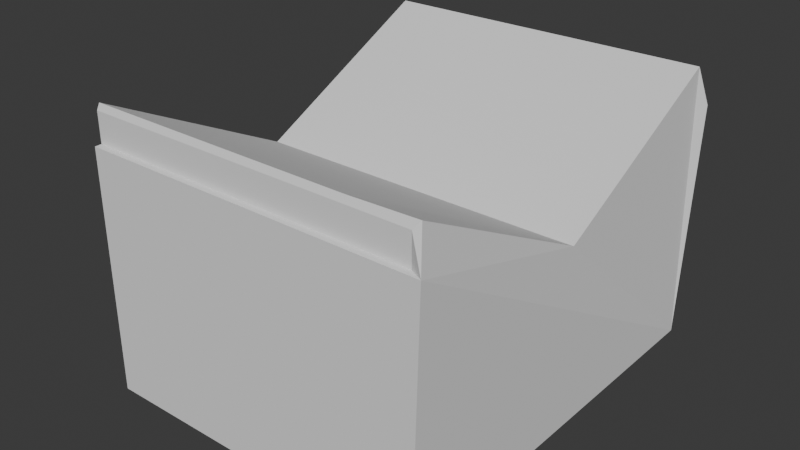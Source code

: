 # Source: half_up_cube_refineroof.blend  (saved by Blender 4.0.36; exported with 4.5.12 LTS)
import bpy
from mathutils import Matrix  # noqa: F401  (used for matrix-valued properties, if any)

bpy.ops.wm.read_factory_settings(use_empty=True)
scene = bpy.context.scene
scene.name = 'Scene'

# ---- world
world_world = bpy.data.worlds.new('World'); scene.world = world_world
world_world.use_nodes = True; world_world.node_tree.nodes.clear()
_N = world_world.node_tree.nodes; _L = world_world.node_tree.links
n0 = _N.new('ShaderNodeOutputWorld'); n0.name = 'World Output'; n0.location = (300, 300)
n1 = _N.new('ShaderNodeBackground'); n1.name = 'Background'; n1.location = (10, 300)
n1.inputs[0].default_value = (0.05088, 0.05088, 0.05088, 1.0)
_L.new(n1.outputs[0], n0.inputs[0])
n0.is_active_output = True
world_world.color = (0.05088, 0.05088, 0.05088)
world_world.use_sun_shadow = False
world_world.sun_shadow_jitter_overblur = 0.0

# ---- meshes
me_walls = bpy.data.meshes.new('walls')
me_walls.from_pydata([(10.2, -6.2, -0.2), (10.2, 6.2, -0.2), (10.17, -5.889, 8.221), (10.17, 5.889, 8.221), (10.18, -1.956e-08, 5.23), (10.4, -6.2, 7.1), (10.4, 6.2, 7.1), (8.166, -5.911, 8.179), (9.494, -1.186e-08, 5.224), (0.0, 4.743e-09, 5.224), (0.0, 5.911, 8.179), (0.0, 6.2, -0.2), (0.0, 6.2, 7.1), (0.0, -6.2, -0.2), (0.0, -6.2, 7.1), (0.0, -5.911, 8.179), (10.0, -6.0, 0.0), (10.0, 6.0, 0.0), (10.0, -6.0, 8.0), (10.0, 6.0, 8.0), (10.0, 0.0, 5.0), (10.0, -6.0, 7.1), (10.0, 6.0, 7.1), (8.166, -6.0, 8.0), (9.494, 0.0, 5.0), (0.0, 0.0, 5.0), (0.0, 6.0, 8.0), (0.0, 6.0, 0.0), (0.0, 6.0, 7.1), (0.0, -6.0, 0.0), (0.0, -6.0, 7.1), (0.0, -6.0, 8.0)], [], [(6, 3, 4, 2, 5, 0, 1), (8, 4, 3, 10, 9), (6, 1, 11, 12), (0, 5, 14, 13), (7, 2, 4, 8), (11, 1, 0, 13), (7, 8, 9, 15), (22, 17, 16, 21, 18, 20, 19), (24, 25, 26, 19, 20), (22, 28, 27, 17), (16, 29, 30, 21), (23, 24, 20, 18), (27, 29, 16, 17), (23, 31, 25, 24), (11, 13, 29, 27), (5, 2, 18, 21), (2, 7, 23, 18), (10, 3, 19, 26), (6, 12, 28, 22), (14, 5, 21, 30), (7, 15, 31, 23), (15, 9, 25, 31), (12, 11, 27, 28), (13, 14, 30, 29), (3, 6, 22, 19), (9, 10, 26, 25)])
_uv = me_walls.uv_layers.new(name='UVMap')
_uv.uv.foreach_set('vector', [1.0, 1.0, 1.0, 1.0, 1.0, 0.5, 1.0, 0.0, 1.0, 0.0, 1.0, 0.0, 1.0, 1.0, 0.9747, 0.5, 1.0, 0.5, 1.0, 1.0, 0.5, 1.0, 0.5, 0.5, 1.0, 1.0, 1.0, 1.0, 0.5, 1.0, 0.5, 1.0, 1.0, 0.0, 1.0, 0.0, 0.5, 0.0, 0.5, 0.0, 0.9083, 0.0, 1.0, 0.0, 1.0, 0.5, 0.9747, 0.5, 0.5, 1.0, 1.0, 1.0, 1.0, 0.0, 0.5, 0.0, 0.9083, 0.0, 0.9747, 0.5, 0.5, 0.5, 0.5, 0.0, 1.0, 1.0, 1.0, 1.0, 1.0, 0.0, 1.0, 0.0, 1.0, 0.0, 1.0, 0.5, 1.0, 1.0, 0.9747, 0.5, 0.5, 0.5, 0.5, 1.0, 1.0, 1.0, 1.0, 0.5, 1.0, 1.0, 0.5, 1.0, 0.5, 1.0, 1.0, 1.0, 1.0, 0.0, 0.5, 0.0, 0.5, 0.0, 1.0, 0.0, 0.9083, 0.0, 0.9747, 0.5, 1.0, 0.5, 1.0, 0.0, 0.5, 1.0, 0.5, 0.0, 1.0, 0.0, 1.0, 1.0, 0.9083, 0.0, 0.5, 0.0, 0.5, 0.5, 0.9747, 0.5, 0.5, 1.0, 0.5, 0.0, 0.5, 0.0, 0.5, 1.0, 1.0, 0.0, 1.0, 0.0, 1.0, 0.0, 1.0, 0.0, 1.0, 0.0, 0.9083, 0.0, 0.9083, 0.0, 1.0, 0.0, 0.5, 1.0, 1.0, 1.0, 1.0, 1.0, 0.5, 1.0, 1.0, 1.0, 0.5, 1.0, 0.5, 1.0, 1.0, 1.0, 0.5, 0.0, 1.0, 0.0, 1.0, 0.0, 0.5, 0.0, 0.9083, 0.0, 0.5, 0.0, 0.5, 0.0, 0.9083, 0.0, 0.5, 0.0, 0.5, 0.5, 0.5, 0.5, 0.5, 0.0, 0.5, 1.0, 0.5, 1.0, 0.5, 1.0, 0.5, 1.0, 0.5, 0.0, 0.5, 0.0, 0.5, 0.0, 0.5, 0.0, 1.0, 1.0, 1.0, 1.0, 1.0, 1.0, 1.0, 1.0, 0.5, 0.5, 0.5, 1.0, 0.5, 1.0, 0.5, 0.5])
me_walls.update()
me_vent_a = bpy.data.meshes.new('vent_a')
me_vent_a.from_pydata([(10.0, 5.0, 8.0), (10.0, 5.0, 7.1), (0.0, 5.0, 7.1), (0.0, 5.0, 8.0)], [], [(0, 1, 2, 3)])
_uv = me_vent_a.uv_layers.new(name='UVMap')
_uv.uv.foreach_set('vector', [1.0, 1.0, 1.0, 1.0, 0.5, 1.0, 0.5, 1.0])
me_vent_a.update()
me_vent_b = bpy.data.meshes.new('vent_b')
me_vent_b.from_pydata([(10.0, -5.0, 8.0), (10.0, -5.0, 7.1), (0.0, -5.0, 7.1), (0.0, -5.0, 8.0)], [], [(1, 0, 3, 2)])
_uv = me_vent_b.uv_layers.new(name='UVMap')
_uv.uv.foreach_set('vector', [1.0, 0.0, 1.0, 0.0, 0.5, 0.0, 0.5, 0.0])
me_vent_b.update()
me_cube_002 = bpy.data.meshes.new('Cube.002')
me_cube_002.from_pydata([(0.01, -0.01, -0.01), (0.005, -0.005, 1.583e-08), (0.01, -0.01, 0.01), (0.01, 0.01, -0.01), (0.005, 0.005, 1.583e-08), (0.01, 0.01, 0.01), (0.005, 0.005, 0.01), (0.005, -0.005, 0.01), (0.0, 0.01, 0.01), (0.0, 0.01, -0.01), (0.0, -0.01, 0.01), (0.0, -0.01, -0.01), (0.0, -0.005, 0.01), (0.0, 0.005, 0.01), (0.0, 0.005, 1.583e-08), (0.0, -0.005, 1.583e-08)], [], [(8, 5, 3, 9), (3, 5, 2, 0), (11, 0, 2, 10), (3, 0, 11, 9), (2, 7, 12, 10), (6, 7, 2, 5, 8, 13), (14, 4, 6, 13), (4, 1, 7, 6), (7, 1, 15, 12), (1, 4, 14, 15), (8, 9, 11, 10, 12, 15, 14, 13)])
_uv = me_cube_002.uv_layers.new(name='UVMap')
_uv.uv.foreach_set('vector', [0.625, 0.375, 0.625, 0.5, 0.375, 0.5, 0.375, 0.375, 0.375, 0.5, 0.625, 0.5, 0.625, 0.75, 0.375, 0.75, 0.375, 0.875, 0.375, 0.75, 0.625, 0.75, 0.625, 0.875, 0.375, 0.5, 0.375, 0.75, 0.25, 0.75, 0.25, 0.5, 0.625, 0.75, 0.6875, 0.6875, 0.75, 0.6875, 0.75, 0.75, 0.6875, 0.5625, 0.6875, 0.6875, 0.625, 0.75, 0.625, 0.5, 0.75, 0.5, 0.75, 0.5625, 0.375, 0.375, 0.375, 0.5, 0.5312, 0.5, 0.5312, 0.375, 0.375, 0.5, 0.375, 0.75, 0.5312, 0.75, 0.5312, 0.5, 0.5312, 0.75, 0.375, 0.75, 0.375, 0.875, 0.5312, 0.875, 0.375, 0.75, 0.375, 0.5, 0.25, 0.5, 0.25, 0.75, 0.5025, 0.6225, 0.4975, 0.6225, 0.4975, 0.6275, 0.5025, 0.6275, 0.5025, 0.6262, 0.5, 0.6263, 0.5, 0.6238, 0.5025, 0.6237])
me_cube_002.update()
me_cube_004 = bpy.data.meshes.new('Cube.004')
me_cube_004.from_pydata([(-0.5, -0.5, -0.5), (-0.5, -0.5, 0.5), (-0.5, 0.5, -0.5), (-0.5, 0.5, 0.5), (0.5, -0.5, -0.5), (0.5, -0.5, 0.5), (0.5, 0.5, -0.5), (0.5, 0.5, 0.5)], [], [(0, 1, 3, 2), (2, 3, 7, 6), (6, 7, 5, 4), (4, 5, 1, 0), (2, 6, 4, 0), (7, 3, 1, 5)])
_uv = me_cube_004.uv_layers.new(name='UVMap')
_uv.uv.foreach_set('vector', [0.375, 0.0, 0.625, 0.0, 0.625, 0.25, 0.375, 0.25, 0.375, 0.25, 0.625, 0.25, 0.625, 0.5, 0.375, 0.5, 0.375, 0.5, 0.625, 0.5, 0.625, 0.75, 0.375, 0.75, 0.375, 0.75, 0.625, 0.75, 0.625, 1.0, 0.375, 1.0, 0.125, 0.5, 0.375, 0.5, 0.375, 0.75, 0.125, 0.75, 0.625, 0.5, 0.875, 0.5, 0.875, 0.75, 0.625, 0.75])
me_cube_004.update()

# ---- objects
ob_walls = bpy.data.objects.new('walls', me_walls)
ob_vent_a = bpy.data.objects.new('vent_a', me_vent_a)
ob_vent_b = bpy.data.objects.new('vent_b', me_vent_b)
ob_nozzle_wall = bpy.data.objects.new('nozzle_wall', me_cube_002)
ob_cube = bpy.data.objects.new('Cube', me_cube_004)

# ---- transforms, parenting, visibility, modifiers, constraints
ob_walls.location = (0.0, 0.0, 0.0)
ob_vent_a.location = (0.0, 1.0, 0.0)
ob_vent_b.location = (0.0, -1.0, 0.0)
ob_nozzle_wall.location = (0.0, 0.0, 1.0)
ob_cube.location = (-0.5, 0.0, 1.0)

# ---- collection membership
scene.collection.objects.link(ob_walls)
scene.collection.objects.link(ob_vent_a)
scene.collection.objects.link(ob_vent_b)
scene.collection.objects.link(ob_nozzle_wall)
scene.collection.objects.link(ob_cube)

# ---- scene / render settings (as saved in the file)
scene.frame_start = 1; scene.frame_end = 250; scene.frame_set(1)
scene.render.engine = 'BLENDER_EEVEE_NEXT'
scene.cycles.sampling_pattern = 'TABULATED_SOBOL'
bpy.context.view_layer.update()

# ---- added for rendering (the .blend has no active camera and no usable light): camera, sun
cam_auto = bpy.data.cameras.new('AutoCamera')
cam_auto.lens = 50.0
cam_auto.sensor_width = 36.0
cam_auto.clip_end = 1000.0
ob_auto_camera = bpy.data.objects.new('AutoCamera', cam_auto)
scene.collection.objects.link(ob_auto_camera)
ob_auto_camera.location = (22.1236, -20.9083, 17.9495)
ob_auto_camera.rotation_euler = (1.09748, -7.21219e-08, 0.694738)
scene.camera = ob_auto_camera
light_auto_sun = bpy.data.lights.new('AutoSun', 'SUN')
light_auto_sun.energy = 3.0
light_auto_sun.angle = 0.0523599
ob_auto_sun = bpy.data.objects.new('AutoSun', light_auto_sun)
scene.collection.objects.link(ob_auto_sun)
ob_auto_sun.rotation_euler = (0.872665, 0.174533, 0.523599)
bpy.context.view_layer.update()
